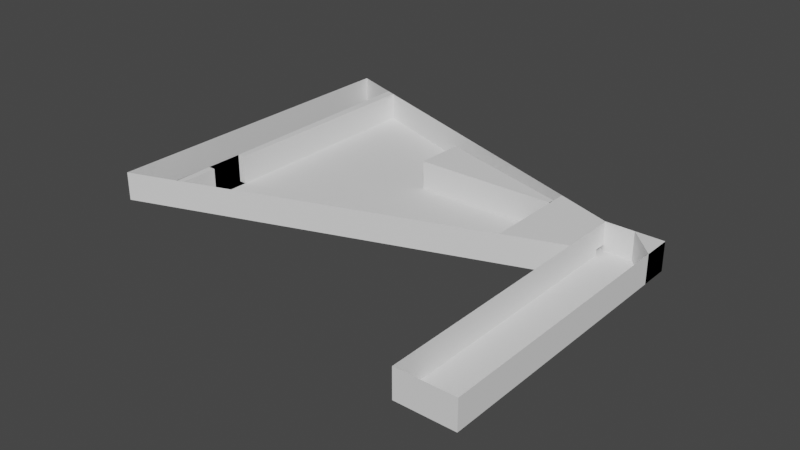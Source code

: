 # Source: Level3.blend  (saved by Blender 2.82.7; exported with 4.5.12 LTS)
import bpy
from mathutils import Matrix  # noqa: F401  (used for matrix-valued properties, if any)

bpy.ops.wm.read_factory_settings(use_empty=True)
scene = bpy.context.scene
scene.name = 'Scene'

# ---- collections
col_collection = bpy.data.collections.new('Collection'); scene.collection.children.link(col_collection)

# ---- world
world_world = bpy.data.worlds.new('World'); scene.world = world_world
world_world.use_nodes = True; world_world.node_tree.nodes.clear()
_N = world_world.node_tree.nodes; _L = world_world.node_tree.links
n0 = _N.new('ShaderNodeOutputWorld'); n0.name = 'World Output'; n0.location = (300, 300)
n1 = _N.new('ShaderNodeBackground'); n1.name = 'Background'; n1.location = (10, 300)
n1.inputs[0].default_value = (0.05088, 0.05088, 0.05088, 1.0)
_L.new(n1.outputs[0], n0.inputs[0])
n0.is_active_output = True
world_world.color = (0.05088, 0.05088, 0.05088)
world_world.use_sun_shadow = False
world_world.sun_shadow_jitter_overblur = 0.0

# ---- meshes
me_plane_004 = bpy.data.meshes.new('Plane.004')
me_plane_004.from_pydata([(1.0, -9.0, 0.0), (2.0, -9.0, 0.0), (1.0, 1.0, 0.0), (2.0, 1.0, 0.0), (-6.0, -6.0, 0.0), (-6.0, 6.0, 0.0), (1.0, 1.0, 1.0), (1.0, -9.0, 1.0), (2.0, -9.0, 1.0), (2.0, 1.0, 1.0), (-6.0, 6.0, 1.0), (-6.0, -6.0, 1.0), (1.0, -1.0, 0.0), (1.0, -1.0, 1.0), (1.0, 0.6, 1.0), (1.0, 0.6, 0.0), (1.0, 0.2, 0.0), (1.0, -0.2, 0.0), (1.0, -0.6, 0.0), (1.0, -1.0, 0.2), (1.0, -0.6, 0.2), (1.0, -0.2, 0.2), (1.0, 0.2, 0.2), (1.0, 0.6, 0.2), (2.0, 1.0, 0.0), (-6.0, -6.0, 0.0), (-6.0, 6.0, 0.0), (1.0, -1.0, 0.0), (1.0, 0.6, 0.0), (1.0, 0.2, 0.0), (1.0, -0.2, 0.0), (1.0, -0.6, 0.0), (-6.0, 4.8, 1.0), (-6.0, 3.6, 1.0), (-6.0, 2.4, 1.0), (-6.0, 1.2, 1.0), (-6.0, 0.0, 1.0), (-6.0, -1.2, 1.0), (-6.0, -2.4, 1.0), (-6.0, -3.6, 1.0), (-6.0, -4.8, 1.0), (-6.0, 4.8, 0.0), (-6.0, 3.6, 0.0), (-6.0, 2.4, 0.0), (-6.0, 1.2, 0.0), (-6.0, 0.0, 0.0), (-6.0, -1.2, 0.0), (-6.0, -2.4, 0.0), (-6.0, -3.6, 0.0), (-6.0, -4.8, 0.0), (-2.5, 2.7, 1.0), (-2.5, 2.7, 0.0), (0.0, 1.714, 1.0), (-1.0, 2.429, 1.0), (-2.0, 3.143, 1.0), (-3.0, 3.857, 1.0), (-4.0, 4.571, 1.0), (-5.0, 5.286, 1.0), (-5.0, 5.286, 0.0), (0.0, -1.714, 1.0), (-1.0, -2.429, 1.0), (-2.0, -3.143, 1.0), (-3.0, -3.857, 1.0), (-4.0, -4.571, 1.0), (-5.0, -5.286, 1.0), (-5.0, -5.286, 0.0), (0.0, -1.714, 0.0), (0.7425, -1.453, -1.209), (0.909, -0.6194, 0.1966), (2.0, 1.0, 1.0), (2.0, 1.0, 0.0), (2.0, 0.0, 0.0), (2.0, 0.0, 1.0), (1.5, 1.0, 1.0), (1.5, 1.0, 0.0), (0.0, 1.224, 1.0), (0.0, 1.714, 0.8571), (0.0, 1.714, 0.7143), (0.0, 1.714, 0.5714), (0.0, 1.714, 0.4286), (0.0, 1.714, 0.2857), (0.0, 1.224, 0.0), (0.0, -1.714, 0.1429), (0.0, -1.714, 0.2857), (0.0, -1.714, 0.4286), (0.0, -1.714, 0.5714), (0.0, -1.714, 0.7143), (0.0, -1.714, 0.8571), (0.0, 1.224, 0.8571), (0.0, 1.224, 0.7143), (0.0, 1.224, 0.5714), (0.0, 1.224, 0.4286), (0.0, 1.224, 0.2857), (0.0, 1.224, 0.1429), (-5.125, -3.964, 0.0), (-5.125, -3.964, 1.0), (-5.125, -3.964, 0.0), (-5.125, -3.964, 0.0), (-5.125, -3.964, 1.0), (-5.0, -3.964, 0.0), (-5.0, -3.964, 1.0), (-5.0, 3.964, 1.0), (-5.0, 2.643, 1.0), (-5.0, 1.321, 1.0), (-5.0, 0.0, 1.0), (-5.0, -1.321, 1.0), (-5.0, -2.643, 1.0), (-5.0, -3.964, 1.0), (-5.0, -3.964, 0.0), (-5.0, -2.643, 0.0), (-5.0, -1.321, 0.0), (-5.0, 0.0, 0.0), (-5.0, 1.321, 0.0), (-5.0, 2.643, 0.0), (-5.0, 3.964, 0.0), (-5.0, -5.286, 0.0), (-5.0, -5.286, 1.0), (-5.125, -3.964, 1.0), (-5.125, -3.964, 0.0), (-5.125, -3.964, 0.0), (-5.125, -3.964, 1.0), (-5.115, -5.365, 1.0), (-5.115, -5.365, 0.0), (-5.0, -2.643, 1.0), (-5.0, -2.643, 0.0), (-5.125, -2.643, 1.0), (-5.125, -2.643, 0.0), (-5.169, 5.404, 1.0), (-5.169, 5.404, 0.0), (-2.52, 0.9791, 1.0), (-2.51, 0.9762, 2.825e-05), (0.0, 1.224, 0.0), (-0.01305, 1.015, 1.003), (0.002423, 1.003, 0.003573), (1.0, 1.0, 0.2)], [(107, 100), (9, 69), (24, 70), (9, 72), (108, 99), (65, 115), (64, 116), (75, 131)], [(5, 10, 32, 33, 34, 35, 36, 37, 38, 39, 40, 11, 4), (0, 7, 8, 1), (1, 8, 9, 3), (20, 18, 17, 21), (22, 16, 15, 23), (7, 0, 27, 13), (2, 6, 52, 53, 54, 55, 56, 57, 10, 5), (11, 64, 63, 62, 61, 60, 59, 13, 12, 4), (28, 51, 50, 14), (22, 21, 30, 29), (27, 31, 20, 19), (72, 73, 74, 71), (73, 72, 69), (81, 66, 82, 83, 84, 85, 86, 87, 59, 75, 88, 89, 90, 91, 92, 93), (75, 52, 76, 88), (88, 76, 77, 89), (89, 77, 78, 90), (90, 78, 79, 91), (91, 79, 80, 92), (65, 25, 49, 48, 47, 46, 45, 44, 43, 42, 41, 26, 58, 114, 113, 112, 111, 110, 109, 108), (52, 59, 13, 6), (108, 107, 64, 65), (97, 94, 119, 118), (94, 120, 117, 119), (97, 98, 120, 94), (98, 97, 96, 95), (109, 110, 111, 112, 113, 114, 58, 57, 101, 102, 103, 104, 105, 106), (97, 98, 107, 108), (120, 119, 122, 121), (121, 116, 107, 120), (109, 106, 123, 124), (124, 123, 125, 126), (57, 58, 128, 127), (125, 127, 128, 126), (123, 57, 127, 125), (51, 130, 129, 50), (130, 133, 132, 129), (129, 132, 75, 50), (13, 19, 23, 14), (134, 6, 14, 23), (6, 2, 74, 73), (70, 74, 73, 69), (71, 70, 69, 72)])
_uv = me_plane_004.uv_layers.new(name='UVMap')
_uv.uv.foreach_set('vector', [0.0, 1.0, 0.0, 1.0, 0.0, 0.9, 0.0, 0.8, 0.0, 0.7, 0.0, 0.6, 0.0, 0.5, 0.0, 0.4, 0.0, 0.3, 0.0, 0.2, 0.0, 0.1, 0.0, 0.0, 0.0, 0.0, 0.0, 0.0, 0.0, 0.0, 1.0, 0.0, 1.0, 0.0, 1.0, 0.0, 1.0, 0.0, 1.0, 1.0, 1.0, 1.0, 0.0, 0.84, 0.0, 0.84, 0.0, 0.88, 0.0, 0.88, 0.0, 0.92, 0.0, 0.92, 0.0, 0.96, 0.0, 0.96, 0.0, 0.0, 0.0, 0.0, 0.0, 0.0, 0.0, 0.0, 0.0, 0.0, 0.0, 0.0, 0.0, 0.1429, 0.0, 0.2857, 0.0, 0.4286, 0.0, 0.5714, 0.0, 0.7143, 0.0, 0.8571, 0.0, 1.0, 0.0, 1.0, 0.0, 0.0, 0.0, 0.0, 0.0, 0.0, 0.0, 0.0, 0.0, 0.0, 0.0, 0.0, 0.0, 0.0, 0.0, 0.0, 0.0, 0.0, 0.0, 0.0, 0.0, 0.0, 0.0, 0.0, 0.0, 0.0, 0.0, 0.0, 0.0, 0.92, 0.0, 0.88, 0.0, 0.88, 0.0, 0.92, 0.0, 0.8, 0.0, 0.84, 0.0, 0.84, 0.0, 0.8, 0.0, 0.0, 0.0, 0.0, 0.0, 0.0, 0.0, 0.0, 0.0, 0.0, 0.0, 0.0, 0.0, 0.0, 0.0, 0.0, 0.0, 0.0, 0.0, 0.0, 0.0, 0.0, 0.0, 0.0, 0.0, 0.0, 0.0, 0.0, 0.0, 0.0, 0.0, 0.0, 0.0, 0.0, 0.0, 0.0, 0.0, 0.0, 0.0, 0.0, 0.0, 0.0, 0.0, 0.0, 0.0, 0.0, 0.0, 0.0, 0.0, 0.0, 0.0, 0.0, 0.0, 0.0, 0.0, 0.0, 0.0, 0.0, 0.0, 0.0, 0.0, 0.0, 0.0, 0.0, 0.0, 0.0, 0.0, 0.0, 0.0, 0.0, 0.0, 0.0, 0.0, 0.0, 0.0, 0.0, 0.0, 0.0, 0.0, 0.0, 0.0, 0.0, 0.0, 0.0, 0.0, 0.0, 0.0, 0.0, 0.0, 0.0, 0.0, 0.0, 0.0, 0.0, 0.0, 0.0, 0.0, 0.0, 0.0, 0.0, 0.0, 0.0, 0.0, 0.0, 0.0, 0.0, 0.0, 0.0, 0.0, 0.0, 0.0, 0.0, 0.0, 0.0, 0.0, 0.0, 0.0, 0.0, 0.0, 0.0, 0.0, 0.0, 0.0, 0.0, 0.0, 0.0, 0.0, 0.1429, 0.0, 0.0, 0.0, 0.0, 0.0, 0.0, 0.0, 0.0, 0.0, 0.0, 0.0, 0.0, 0.0, 0.0, 0.0, 0.0, 0.0, 0.0, 0.0, 0.0, 0.0, 0.0, 0.0, 0.0, 0.0, 0.0, 0.0, 0.0, 0.0, 0.0, 0.0, 0.0, 0.0, 0.0, 0.0, 0.0, 0.0, 0.0, 0.0, 0.0, 0.0, 0.0, 0.0, 0.0, 0.0, 0.0, 0.0, 0.0, 0.0, 0.0, 0.0, 0.0, 0.0, 0.0, 0.0, 0.0, 0.0, 0.0, 0.0, 0.0, 0.0, 0.0, 0.0, 0.0, 0.0, 0.0, 0.0, 0.0, 0.0, 0.0, 0.0, 0.0, 0.0, 0.0, 0.0, 0.0, 0.0, 0.0, 0.0, 0.0, 0.0, 0.0, 0.0, 0.0, 0.0, 0.0, 0.0, 0.0, 0.0, 0.0, 0.0, 0.0, 0.0, 0.0, 0.0, 0.0, 0.0, 0.0, 0.0, 0.0, 0.0, 0.0, 0.0, 0.0, 0.0, 0.0, 0.0, 0.0, 0.0, 0.0, 0.0, 0.0, 0.0, 0.0, 0.0, 0.0, 0.0, 0.0, 0.0, 0.0, 0.0, 0.0, 0.0, 0.0, 0.0, 0.0, 0.0, 0.0, 0.0, 0.0, 0.0, 0.0, 0.0, 0.0, 0.0, 0.0, 0.0, 0.0, 0.0, 0.0, 0.0, 0.0, 0.0, 0.0, 0.0, 0.0, 0.0, 0.0, 0.0, 0.0, 0.0, 0.0, 0.0, 0.0, 0.0, 0.0, 0.0, 0.0, 0.0, 0.0, 0.0, 0.0, 0.0, 0.0, 0.0, 0.0, 0.0, 0.0, 0.0, 0.0, 0.0, 0.0, 0.0, 0.0, 0.0, 0.0, 0.0, 0.0, 0.0, 0.0, 0.0, 0.0, 0.0, 0.0, 0.0, 0.0, 0.0, 0.0, 0.0, 0.0, 0.0, 0.0, 0.0, 0.0, 0.0, 0.0, 0.0, 0.0, 0.0, 0.0, 0.0, 0.0])
me_plane_004.use_remesh_fix_poles = True
me_plane_004.use_remesh_preserve_attributes = False
me_plane_004.use_mirror_vertex_groups = False
me_plane_004.update()
me_plane_006 = bpy.data.meshes.new('Plane.006')
me_plane_006.from_pydata([(1.0, -9.0, 0.0), (2.0, -9.0, 0.0), (1.0, 1.0, 0.0), (2.0, 1.0, 0.0), (-6.0, -6.0, 0.0), (-6.0, 6.0, 0.0), (1.0, -1.0, 0.0), (1.0, 0.6, 0.0), (1.0, 0.2, 0.0), (1.0, -0.2, 0.0), (1.0, -0.6, 0.0), (-6.0, 4.8, 0.0), (-6.0, 3.6, 0.0), (-6.0, 2.4, 0.0), (-6.0, 1.2, 0.0), (-6.0, 0.0, 0.0), (-6.0, -1.2, 0.0), (-6.0, -2.4, 0.0), (-6.0, -3.6, 0.0), (-6.0, -4.8, 0.0), (-5.0, 5.286, 0.0), (-4.0, 4.571, 0.0), (-3.0, 3.857, 0.0), (-2.0, 3.143, 0.0), (-1.0, 2.429, 0.0), (0.0, 1.714, 0.0), (-5.0, -5.286, 0.0), (-4.0, -4.571, 0.0), (-3.0, -3.857, 0.0), (-2.0, -3.143, 0.0), (-1.0, -2.429, 0.0), (0.0, -1.714, 0.0)], [], [(0, 1, 3, 2, 7, 8, 9, 10, 6), (5, 11, 12, 13, 14, 15, 16, 17, 18, 19, 4, 26, 27, 28, 29, 30, 31, 6, 10, 9, 8, 7, 2, 25, 24, 23, 22, 21, 20)])
_uv = me_plane_006.uv_layers.new(name='UVMap')
_uv.uv.foreach_set('vector', [0.0, 0.0, 1.0, 0.0, 1.0, 1.0, 0.0, 1.0, 0.0, 0.96, 0.0, 0.92, 0.0, 0.88, 0.0, 0.84, 0.0, 0.8, 0.0, 0.0, 0.0, 0.0, 0.0, 0.0, 0.0, 0.0, 0.0, 0.0, 0.0, 0.0, 0.0, 0.0, 0.0, 0.0, 0.0, 0.0, 0.0, 0.0, 0.0, 0.0, 0.0, 0.0, 0.0, 0.0, 0.0, 0.0, 0.0, 0.0, 0.0, 0.0, 0.0, 0.0, 0.0, 0.0, 0.0, 0.0, 0.0, 0.0, 0.0, 0.0, 0.0, 0.0, 0.0, 0.0, 0.0, 0.0, 0.0, 0.0, 0.0, 0.0, 0.0, 0.0, 0.0, 0.0, 0.0, 0.0])
me_plane_006.use_remesh_fix_poles = True
me_plane_006.use_remesh_preserve_attributes = False
me_plane_006.use_mirror_vertex_groups = False
me_plane_006.update()

# ---- objects
ob_walls = bpy.data.objects.new('Walls', me_plane_004)
ob_ground = bpy.data.objects.new('Ground', me_plane_006)

# ---- transforms, parenting, visibility, modifiers, constraints
ob_walls.location = (-3.0, 8.0, 0.0)
ob_walls.scale = (2.0, 1.0, 1.0)
ob_walls.lineart.crease_threshold = 0.0
ob_ground.location = (-3.0, 8.0, 0.0)
ob_ground.scale = (2.0, 1.0, 1.0)
ob_ground.lineart.crease_threshold = 0.0

# ---- collection membership
col_collection.objects.link(ob_walls)
col_collection.objects.link(ob_ground)

# ---- scene / render settings (as saved in the file)
scene.frame_start = 1; scene.frame_end = 250; scene.frame_set(1)
scene.render.engine = 'BLENDER_EEVEE_NEXT'
scene.cycles.use_denoising = False
scene.cycles.samples = 128
scene.cycles.sampling_pattern = 'TABULATED_SOBOL'
scene.cycles.use_adaptive_sampling = False
scene.cycles.use_light_tree = False
scene.view_settings.view_transform = 'Filmic'
bpy.context.view_layer.update()

# ---- added for rendering (the .blend has no active camera and no usable light): camera, sun
cam_auto = bpy.data.cameras.new('AutoCamera')
cam_auto.lens = 50.0
cam_auto.sensor_width = 36.0
cam_auto.clip_end = 1000.0
ob_auto_camera = bpy.data.objects.new('AutoCamera', cam_auto)
scene.collection.objects.link(ob_auto_camera)
ob_auto_camera.location = (13.3948, -17.9737, 16.2129)
ob_auto_camera.rotation_euler = (1.09748, -7.21219e-08, 0.694738)
scene.camera = ob_auto_camera
light_auto_sun = bpy.data.lights.new('AutoSun', 'SUN')
light_auto_sun.energy = 3.0
light_auto_sun.angle = 0.0523599
ob_auto_sun = bpy.data.objects.new('AutoSun', light_auto_sun)
scene.collection.objects.link(ob_auto_sun)
ob_auto_sun.rotation_euler = (0.872665, 0.174533, 0.523599)
bpy.context.view_layer.update()
